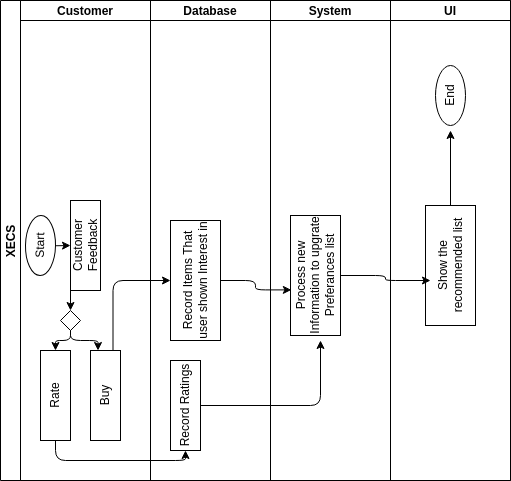

The diagram above was exported from draw.io. Its source (the exported page's mxGraphModel, read from the mxfile embedded in the PNG):
<mxGraphModel dx="592" dy="470" grid="1" gridSize="10" guides="1" tooltips="1" connect="1" arrows="1" fold="1" page="1" pageScale="1" pageWidth="850" pageHeight="1100" background="#FFFFFF" math="0" shadow="0">
  <root>
    <mxCell id="0" />
    <mxCell id="1" parent="0" />
    <mxCell id="2" value="XECS" style="swimlane;childLayout=stackLayout;resizeParent=1;resizeParentMax=0;startSize=20;horizontal=0;horizontalStack=1;fillColor=none;strokeColor=#000000;fontColor=#000000;" parent="1" vertex="1">
      <mxGeometry x="130" width="510" height="480" as="geometry" />
    </mxCell>
    <mxCell id="3" value="Customer" style="swimlane;startSize=20;fillColor=none;strokeColor=#000000;fontColor=#000000;" parent="2" vertex="1">
      <mxGeometry x="20" width="130" height="480" as="geometry" />
    </mxCell>
    <mxCell id="12" style="edgeStyle=none;html=1;exitX=0.5;exitY=1;exitDx=0;exitDy=0;entryX=0;entryY=0.5;entryDx=0;entryDy=0;fillColor=none;strokeColor=#000000;fontColor=#000000;" parent="3" source="7" edge="1">
      <mxGeometry relative="1" as="geometry">
        <mxPoint x="50" y="245" as="targetPoint" />
      </mxGeometry>
    </mxCell>
    <mxCell id="7" value="Start" style="ellipse;whiteSpace=wrap;html=1;rotation=-89;fillColor=none;strokeColor=#000000;fontColor=#000000;" parent="3" vertex="1">
      <mxGeometry x="-10" y="230" width="60" height="30" as="geometry" />
    </mxCell>
    <mxCell id="17" style="edgeStyle=orthogonalEdgeStyle;html=1;exitX=0;exitY=0;exitDx=0;exitDy=0;entryX=0.5;entryY=0;entryDx=0;entryDy=0;fillColor=none;strokeColor=#000000;fontColor=#000000;" parent="3" source="14" target="16" edge="1">
      <mxGeometry relative="1" as="geometry" />
    </mxCell>
    <mxCell id="14" value="Customer Feedback" style="rounded=0;whiteSpace=wrap;html=1;rotation=-90;fillColor=none;strokeColor=#000000;fontColor=#000000;" parent="3" vertex="1">
      <mxGeometry x="20" y="230" width="90" height="30" as="geometry" />
    </mxCell>
    <mxCell id="9" value="Rate" style="rounded=0;whiteSpace=wrap;html=1;rotation=-90;fillColor=none;strokeColor=#000000;fontColor=#000000;" parent="3" vertex="1">
      <mxGeometry x="-10" y="380" width="90" height="30" as="geometry" />
    </mxCell>
    <mxCell id="13" value="Buy" style="rounded=0;whiteSpace=wrap;html=1;rotation=-90;fillColor=none;strokeColor=#000000;fontColor=#000000;" parent="3" vertex="1">
      <mxGeometry x="40" y="380" width="90" height="30" as="geometry" />
    </mxCell>
    <mxCell id="18" style="edgeStyle=orthogonalEdgeStyle;html=1;exitX=0.5;exitY=1;exitDx=0;exitDy=0;entryX=1;entryY=0.5;entryDx=0;entryDy=0;fillColor=none;strokeColor=#000000;fontColor=#000000;" parent="3" source="16" target="9" edge="1">
      <mxGeometry relative="1" as="geometry" />
    </mxCell>
    <mxCell id="19" style="edgeStyle=orthogonalEdgeStyle;html=1;exitX=0.5;exitY=1;exitDx=0;exitDy=0;entryX=1;entryY=0.25;entryDx=0;entryDy=0;fillColor=none;strokeColor=#000000;fontColor=#000000;" parent="3" source="16" target="13" edge="1">
      <mxGeometry relative="1" as="geometry" />
    </mxCell>
    <mxCell id="16" value="" style="rhombus;whiteSpace=wrap;html=1;fillColor=none;strokeColor=#000000;fontColor=#000000;" parent="3" vertex="1">
      <mxGeometry x="40" y="310" width="20" height="20" as="geometry" />
    </mxCell>
    <mxCell id="4" value="Database" style="swimlane;startSize=20;fillColor=none;strokeColor=#000000;fontColor=#000000;" parent="2" vertex="1">
      <mxGeometry x="150" width="120" height="480" as="geometry" />
    </mxCell>
    <mxCell id="22" value="Record Ratings" style="rounded=0;whiteSpace=wrap;html=1;rotation=-90;fillColor=none;strokeColor=#000000;fontColor=#000000;" parent="4" vertex="1">
      <mxGeometry x="-10" y="390" width="90" height="30" as="geometry" />
    </mxCell>
    <mxCell id="21" value="Record Items That user shown Interest in" style="rounded=0;whiteSpace=wrap;html=1;rotation=-90;fillColor=none;strokeColor=#000000;fontColor=#000000;" parent="4" vertex="1">
      <mxGeometry x="-15" y="255" width="120" height="50" as="geometry" />
    </mxCell>
    <mxCell id="5" value="System" style="swimlane;startSize=20;fillColor=none;strokeColor=#000000;fontColor=#000000;" parent="2" vertex="1">
      <mxGeometry x="270" width="120" height="480" as="geometry" />
    </mxCell>
    <mxCell id="32" value="Process new Information to upgrate Preferances list" style="rounded=0;whiteSpace=wrap;html=1;rotation=-90;fillColor=none;strokeColor=#000000;fontColor=#000000;" parent="5" vertex="1">
      <mxGeometry x="-15" y="250" width="120" height="50" as="geometry" />
    </mxCell>
    <mxCell id="27" style="edgeStyle=orthogonalEdgeStyle;html=1;exitX=1;exitY=0.75;exitDx=0;exitDy=0;entryX=0.5;entryY=0;entryDx=0;entryDy=0;fillColor=none;strokeColor=#000000;fontColor=#000000;" parent="2" source="13" target="21" edge="1">
      <mxGeometry relative="1" as="geometry" />
    </mxCell>
    <mxCell id="28" style="edgeStyle=orthogonalEdgeStyle;html=1;exitX=0;exitY=0.5;exitDx=0;exitDy=0;entryX=0;entryY=0.5;entryDx=0;entryDy=0;fillColor=none;strokeColor=#000000;fontColor=#000000;" parent="2" source="9" target="22" edge="1">
      <mxGeometry relative="1" as="geometry" />
    </mxCell>
    <mxCell id="34" style="edgeStyle=orthogonalEdgeStyle;html=1;exitX=0.5;exitY=1;exitDx=0;exitDy=0;entryX=0.38;entryY=0.017;entryDx=0;entryDy=0;entryPerimeter=0;fillColor=none;strokeColor=#000000;fontColor=#000000;" parent="2" source="21" target="32" edge="1">
      <mxGeometry relative="1" as="geometry" />
    </mxCell>
    <mxCell id="6" value="UI" style="swimlane;startSize=20;fillColor=none;strokeColor=#000000;fontColor=#000000;" parent="2" vertex="1">
      <mxGeometry x="390" width="120" height="480" as="geometry" />
    </mxCell>
    <mxCell id="36" value="Show the recommended list" style="rounded=0;whiteSpace=wrap;html=1;rotation=-90;fillColor=none;strokeColor=#000000;fontColor=#000000;" parent="6" vertex="1">
      <mxGeometry y="240" width="120" height="50" as="geometry" />
    </mxCell>
    <mxCell id="8" value="End" style="ellipse;whiteSpace=wrap;html=1;rotation=-90;fillColor=none;strokeColor=#000000;fontColor=#000000;" parent="6" vertex="1">
      <mxGeometry x="30" y="80" width="60" height="30" as="geometry" />
    </mxCell>
    <mxCell id="33" style="edgeStyle=orthogonalEdgeStyle;html=1;exitX=0.5;exitY=1;exitDx=0;exitDy=0;fillColor=none;strokeColor=#000000;fontColor=#000000;" parent="1" source="22" edge="1">
      <mxGeometry relative="1" as="geometry">
        <mxPoint x="450" y="340" as="targetPoint" />
      </mxGeometry>
    </mxCell>
    <mxCell id="35" style="edgeStyle=orthogonalEdgeStyle;html=1;exitX=0.5;exitY=1;exitDx=0;exitDy=0;fillColor=none;strokeColor=#000000;fontColor=#000000;" parent="1" source="32" edge="1">
      <mxGeometry relative="1" as="geometry">
        <mxPoint x="560" y="280" as="targetPoint" />
      </mxGeometry>
    </mxCell>
    <mxCell id="37" style="edgeStyle=orthogonalEdgeStyle;html=1;exitX=1;exitY=0.5;exitDx=0;exitDy=0;fillColor=none;strokeColor=#000000;fontColor=#000000;" parent="1" source="36" edge="1">
      <mxGeometry relative="1" as="geometry">
        <mxPoint x="580" y="130" as="targetPoint" />
      </mxGeometry>
    </mxCell>
  </root>
</mxGraphModel>